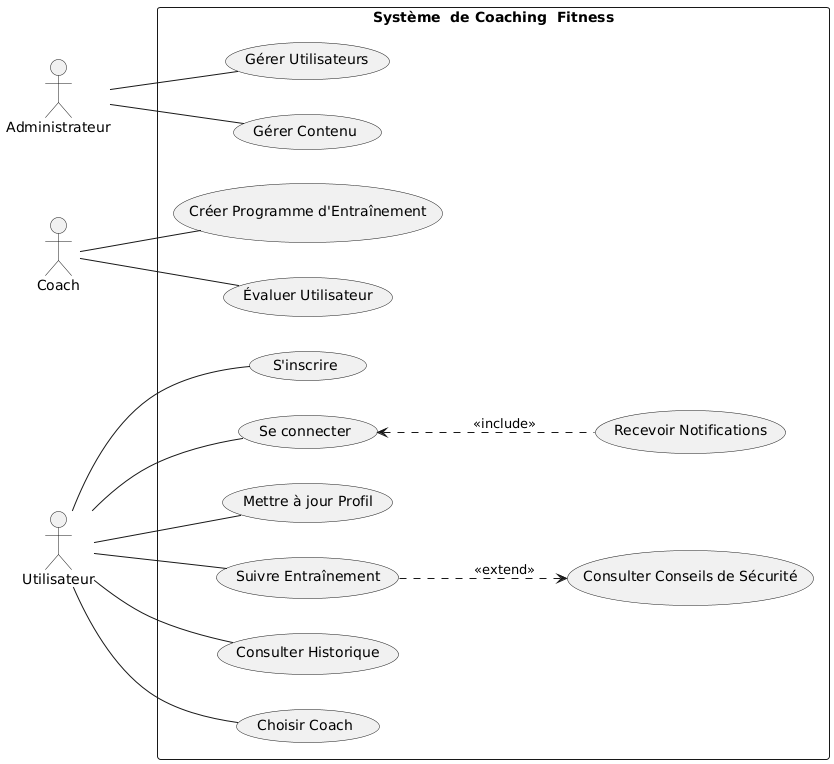

The diagram above was rendered by PlantUML. Its source (embedded in the PNG):
@startuml
left to right direction 
rectangle "Système  de Coaching  Fitness" {
  ' Cas d'utilisation pour l'administrateur
  (Gérer Utilisateurs)
  (Gérer Contenu)
  
  ' Cas d'utilisation pour le coach
  (Créer Programme d'Entraînement)
  (Évaluer Utilisateur)
  
  ' Cas d'utilisation principaux pour l'utilisateur
  (S'inscrire)
  (Se connecter)
  (Mettre à jour Profil)
  (Suivre Entraînement)
  (Consulter Historique)

  
  ' Cas d'utilisation secondaires
  (Recevoir Notifications)
  (Consulter Conseils de Sécurité)
  (Choisir Coach)
}

' Acteurs
:Administrateur:
:Coach:
:Utilisateur:

' Relations pour l'administrateur
Administrateur -- (Gérer Utilisateurs)
Administrateur -- (Gérer Contenu)

' Relations pour le coach
Coach -- (Créer Programme d'Entraînement)
Coach -- (Évaluer Utilisateur)

' Relations pour l'utilisateur
Utilisateur -- (S'inscrire)
Utilisateur -- (Se connecter)
Utilisateur -- (Mettre à jour Profil)
Utilisateur -- (Suivre Entraînement)
Utilisateur -- (Consulter Historique)
Utilisateur -- (Choisir Coach)

' Relations d'inclusion et d'extension
(Se connecter) <.. (Recevoir Notifications) : <<include>>
(Suivre Entraînement) ..> (Consulter Conseils de Sécurité) : <<extend>>
@enduml